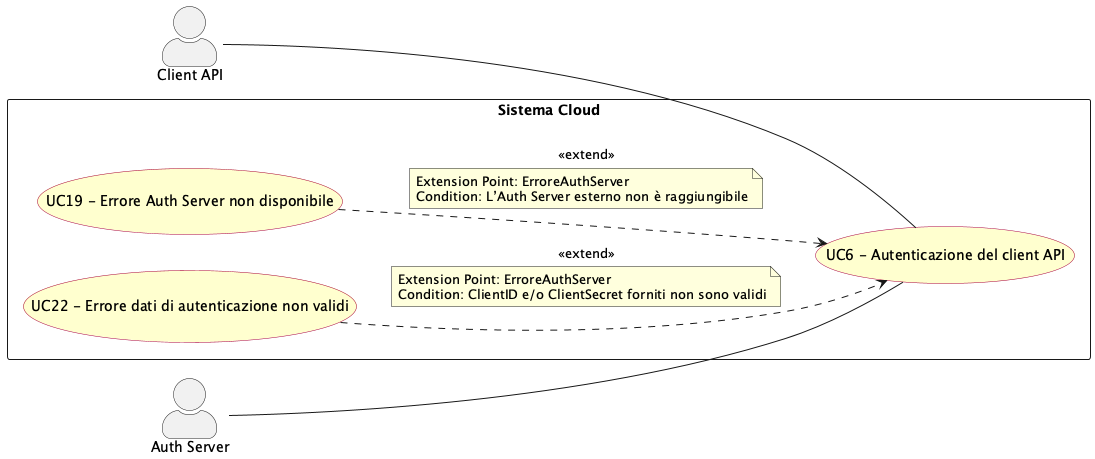

The diagram above was rendered by PlantUML. Its source (embedded in the PNG):
@startuml autenticazione_client_api
left to right direction
skinparam actorStyle awesome
skinparam usecase {
  BackgroundColor #FEFECE
  BorderColor #A80036
}

actor "Client API" as api_client
actor "Auth Server" as auth_server

rectangle "Sistema Cloud" {
  usecase "UC6 - Autenticazione del client API" as UC6
  usecase "UC22 - Errore dati di autenticazione non validi" as UC22
  usecase "UC19 - Errore Auth Server non disponibile" as UC19
}

api_client -- UC6
auth_server -- UC6

UC22 ..> UC6 : <<extend>>
note on link
  Extension Point: ErroreAuthServer
  Condition: ClientID e/o ClientSecret forniti non sono validi
end note
UC19 ..> UC6 : <<extend>>
note on link
  Extension Point: ErroreAuthServer
  Condition: L’Auth Server esterno non è raggiungibile
end note

@enduml